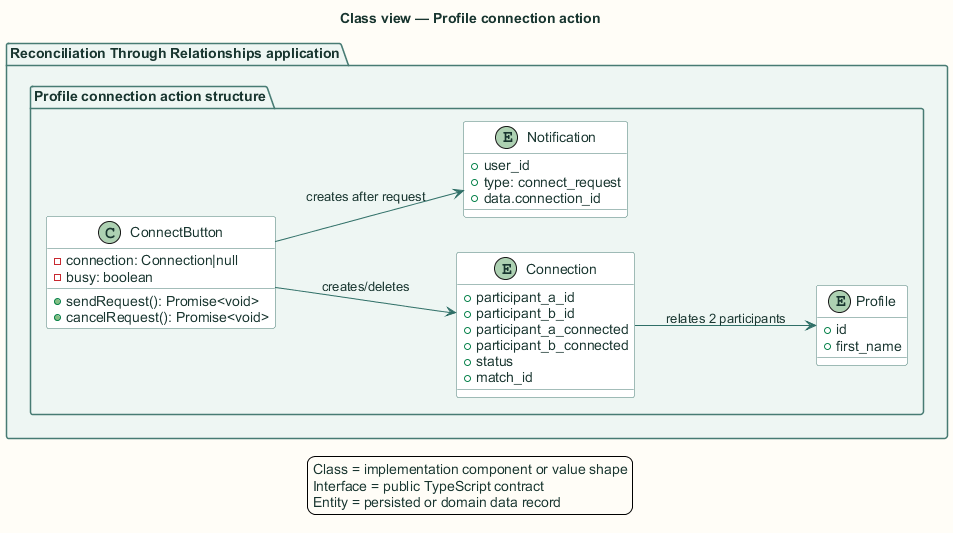

The diagram above was rendered by PlantUML. Its source (embedded in the PNG):
@startuml
title Class view — Profile connection action

skinparam backgroundColor #FFFDF7
skinparam shadowing false
skinparam defaultFontName Arial
skinparam defaultFontColor #18352F
skinparam ArrowColor #2F6F67
skinparam packageBorderColor #477B73
skinparam packageBackgroundColor #EEF6F3
skinparam rectangleBorderColor #477B73
skinparam rectangleBackgroundColor #FFFFFF
skinparam componentBorderColor #8A5A1F
skinparam componentBackgroundColor #FFF6E6
skinparam databaseBorderColor #4E668E
skinparam databaseBackgroundColor #EEF3FB
skinparam actorBorderColor #18352F
skinparam actorBackgroundColor #FFFFFF
skinparam classBorderColor #477B73
skinparam classBackgroundColor #FFFFFF
skinparam sequenceBoxBorderColor #477B73
skinparam sequenceBoxBackgroundColor #F4F8F6
skinparam ParticipantBorderColor #477B73
skinparam ParticipantBackgroundColor #FFFFFF
skinparam BoxPadding 10
hide stereotype

left to right direction
package "Reconciliation Through Relationships application" {
  package "Profile connection action structure" {
    class "ConnectButton" as type0 {
      -connection: Connection|null
      -busy: boolean
      +sendRequest(): Promise<void>
      +cancelRequest(): Promise<void>
    }
    
    entity "Connection" as type1 {
      +participant_a_id
      +participant_b_id
      +participant_a_connected
      +participant_b_connected
      +status
      +match_id
    }
    
    entity "Notification" as type2 {
      +user_id
      +type: connect_request
      +data.connection_id
    }
    
    entity "Profile" as type3 {
      +id
      +first_name
    }
  }
}
type0 --> type1 : creates/deletes
type1 --> type3 : relates 2 participants
type0 --> type2 : creates after request
legend bottom
  Class = implementation component or value shape
  Interface = public TypeScript contract
  Entity = persisted or domain data record
endlegend
@enduml